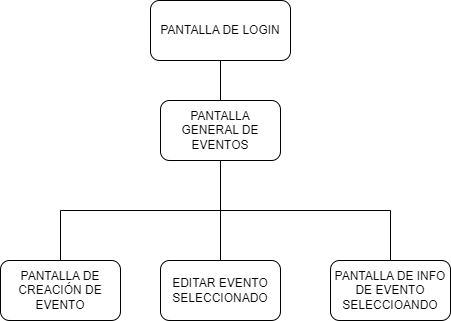

The diagram above was exported from draw.io. Its source (the exported page's mxGraphModel, read from the mxfile embedded in the PNG):
<mxGraphModel dx="1434" dy="836" grid="1" gridSize="10" guides="1" tooltips="1" connect="1" arrows="1" fold="1" page="1" pageScale="1" pageWidth="1169" pageHeight="827" math="0" shadow="0">
  <root>
    <mxCell id="0" />
    <mxCell id="1" parent="0" />
    <mxCell id="-5dBQcMhUi63rrPak37V-42" style="edgeStyle=orthogonalEdgeStyle;rounded=0;orthogonalLoop=1;jettySize=auto;html=1;exitX=0.5;exitY=1;exitDx=0;exitDy=0;entryX=0.5;entryY=0;entryDx=0;entryDy=0;endArrow=none;endFill=0;" parent="1" source="-5dBQcMhUi63rrPak37V-32" target="-5dBQcMhUi63rrPak37V-36" edge="1">
      <mxGeometry relative="1" as="geometry" />
    </mxCell>
    <mxCell id="-5dBQcMhUi63rrPak37V-32" value="PANTALLA DE LOGIN" style="rounded=1;whiteSpace=wrap;html=1;" parent="1" vertex="1">
      <mxGeometry x="480" y="140" width="140" height="60" as="geometry" />
    </mxCell>
    <mxCell id="-5dBQcMhUi63rrPak37V-35" style="edgeStyle=orthogonalEdgeStyle;rounded=0;orthogonalLoop=1;jettySize=auto;html=1;exitX=0.5;exitY=1;exitDx=0;exitDy=0;entryX=0.5;entryY=0;entryDx=0;entryDy=0;endArrow=none;endFill=0;" parent="1" source="-5dBQcMhUi63rrPak37V-36" target="-5dBQcMhUi63rrPak37V-39" edge="1">
      <mxGeometry relative="1" as="geometry" />
    </mxCell>
    <mxCell id="-5dBQcMhUi63rrPak37V-43" style="edgeStyle=orthogonalEdgeStyle;rounded=0;orthogonalLoop=1;jettySize=auto;html=1;exitX=0.5;exitY=1;exitDx=0;exitDy=0;entryX=0.5;entryY=0;entryDx=0;entryDy=0;endArrow=none;endFill=0;" parent="1" source="-5dBQcMhUi63rrPak37V-36" target="Dz5u1FGdrnO0Hi8W85e7-3" edge="1">
      <mxGeometry relative="1" as="geometry">
        <mxPoint x="375" y="400" as="targetPoint" />
      </mxGeometry>
    </mxCell>
    <mxCell id="-5dBQcMhUi63rrPak37V-46" style="edgeStyle=orthogonalEdgeStyle;rounded=0;orthogonalLoop=1;jettySize=auto;html=1;exitX=0.5;exitY=1;exitDx=0;exitDy=0;entryX=0.5;entryY=0;entryDx=0;entryDy=0;endArrow=none;endFill=0;" parent="1" source="-5dBQcMhUi63rrPak37V-36" target="-5dBQcMhUi63rrPak37V-40" edge="1">
      <mxGeometry relative="1" as="geometry" />
    </mxCell>
    <mxCell id="-5dBQcMhUi63rrPak37V-36" value="PANTALLA GENERAL DE EVENTOS" style="rounded=1;whiteSpace=wrap;html=1;" parent="1" vertex="1">
      <mxGeometry x="490" y="240" width="120" height="60" as="geometry" />
    </mxCell>
    <mxCell id="-5dBQcMhUi63rrPak37V-39" value="EDITAR EVENTO&lt;br&gt;SELECCIONADO" style="rounded=1;whiteSpace=wrap;html=1;" parent="1" vertex="1">
      <mxGeometry x="490" y="400" width="120" height="60" as="geometry" />
    </mxCell>
    <mxCell id="-5dBQcMhUi63rrPak37V-40" value="PANTALLA DE INFO DE EVENTO SELECCIOANDO" style="rounded=1;whiteSpace=wrap;html=1;" parent="1" vertex="1">
      <mxGeometry x="660" y="400" width="120" height="60" as="geometry" />
    </mxCell>
    <mxCell id="Dz5u1FGdrnO0Hi8W85e7-3" value="PANTALLA DE CREACIÓN DE EVENTO" style="rounded=1;whiteSpace=wrap;html=1;" vertex="1" parent="1">
      <mxGeometry x="330" y="400" width="120" height="60" as="geometry" />
    </mxCell>
  </root>
</mxGraphModel>